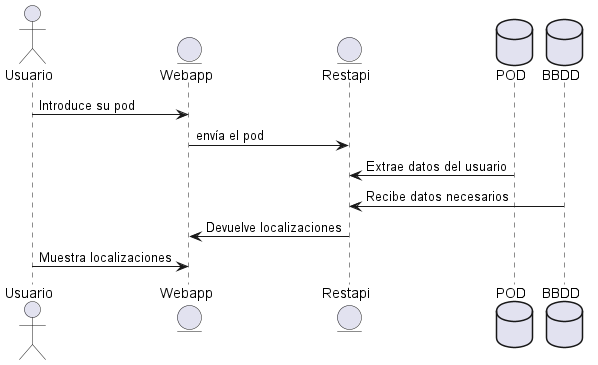

The diagram above was rendered by PlantUML. Its source (embedded in the PNG):
@startuml
actor Usuario
entity Webapp
entity Restapi
database POD
database BBDD
Usuario -> Webapp: Introduce su pod
Webapp -> Restapi: envía el pod
Restapi <- POD: Extrae datos del usuario
Restapi <- BBDD: Recibe datos necesarios
Webapp <- Restapi: Devuelve localizaciones
Usuario -> Webapp: Muestra localizaciones
@enduml